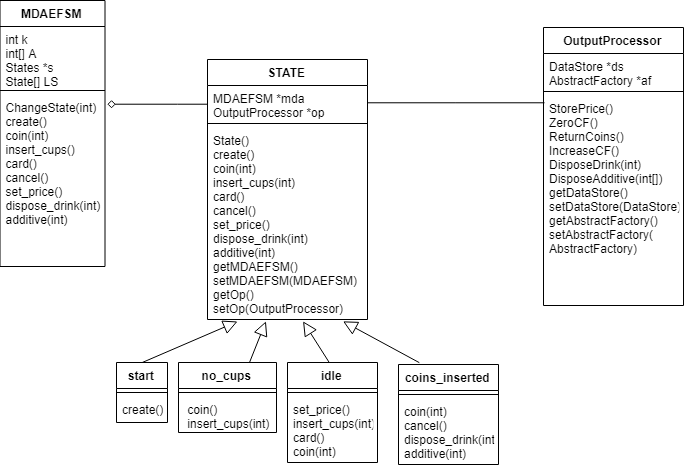

The diagram above was exported from draw.io. Its source (the exported page's mxGraphModel, read from the mxfile embedded in the PNG):
<mxGraphModel dx="1623" dy="747" grid="1" gridSize="10" guides="1" tooltips="1" connect="1" arrows="1" fold="1" page="1" pageScale="1" pageWidth="1169" pageHeight="827" math="0" shadow="0">
  <root>
    <mxCell id="0" />
    <mxCell id="1" parent="0" />
    <mxCell id="ftEBK0iNcoyCYYWI1hVp-2" value="MDAEFSM" style="swimlane;fontStyle=1;align=center;verticalAlign=top;childLayout=stackLayout;horizontal=1;startSize=26;horizontalStack=0;resizeParent=1;resizeParentMax=0;resizeLast=0;collapsible=1;marginBottom=0;" vertex="1" parent="1">
      <mxGeometry x="202.5" y="95" width="105" height="266" as="geometry" />
    </mxCell>
    <mxCell id="ftEBK0iNcoyCYYWI1hVp-3" value="int k&#10;int[] A&#10;States *s&#10;State[] LS" style="text;strokeColor=none;fillColor=none;align=left;verticalAlign=top;spacingLeft=4;spacingRight=4;overflow=hidden;rotatable=0;points=[[0,0.5],[1,0.5]];portConstraint=eastwest;" vertex="1" parent="ftEBK0iNcoyCYYWI1hVp-2">
      <mxGeometry y="26" width="105" height="60" as="geometry" />
    </mxCell>
    <mxCell id="ftEBK0iNcoyCYYWI1hVp-4" value="" style="line;strokeWidth=1;fillColor=none;align=left;verticalAlign=middle;spacingTop=-1;spacingLeft=3;spacingRight=3;rotatable=0;labelPosition=right;points=[];portConstraint=eastwest;" vertex="1" parent="ftEBK0iNcoyCYYWI1hVp-2">
      <mxGeometry y="86" width="105" height="8" as="geometry" />
    </mxCell>
    <mxCell id="ftEBK0iNcoyCYYWI1hVp-5" value="ChangeState(int)&#10;create()&#10;coin(int)&#10;insert_cups()&#10;card()&#10;cancel()&#10;set_price()&#10;dispose_drink(int)&#10;additive(int)&#10;" style="text;strokeColor=none;fillColor=none;align=left;verticalAlign=top;spacingLeft=4;spacingRight=4;overflow=hidden;rotatable=0;points=[[0,0.5],[1,0.5]];portConstraint=eastwest;" vertex="1" parent="ftEBK0iNcoyCYYWI1hVp-2">
      <mxGeometry y="94" width="105" height="172" as="geometry" />
    </mxCell>
    <mxCell id="ftEBK0iNcoyCYYWI1hVp-6" value="STATE" style="swimlane;fontStyle=1;align=center;verticalAlign=top;childLayout=stackLayout;horizontal=1;startSize=26;horizontalStack=0;resizeParent=1;resizeParentMax=0;resizeLast=0;collapsible=1;marginBottom=0;" vertex="1" parent="1">
      <mxGeometry x="410" y="154" width="160" height="260" as="geometry" />
    </mxCell>
    <mxCell id="ftEBK0iNcoyCYYWI1hVp-7" value="MDAEFSM *mda&#10;OutputProcessor *op&#10;" style="text;strokeColor=none;fillColor=none;align=left;verticalAlign=top;spacingLeft=4;spacingRight=4;overflow=hidden;rotatable=0;points=[[0,0.5],[1,0.5]];portConstraint=eastwest;" vertex="1" parent="ftEBK0iNcoyCYYWI1hVp-6">
      <mxGeometry y="26" width="160" height="34" as="geometry" />
    </mxCell>
    <mxCell id="ftEBK0iNcoyCYYWI1hVp-8" value="" style="line;strokeWidth=1;fillColor=none;align=left;verticalAlign=middle;spacingTop=-1;spacingLeft=3;spacingRight=3;rotatable=0;labelPosition=right;points=[];portConstraint=eastwest;" vertex="1" parent="ftEBK0iNcoyCYYWI1hVp-6">
      <mxGeometry y="60" width="160" height="8" as="geometry" />
    </mxCell>
    <mxCell id="ftEBK0iNcoyCYYWI1hVp-47" value="State()&#10;create()&#10;coin(int)&#10;insert_cups(int)&#10;card()&#10;cancel()&#10;set_price()&#10;dispose_drink(int)&#10;additive(int)&#10;getMDAEFSM()&#10;setMDAEFSM(MDAEFSM)&#10;getOp()&#10;setOp(OutputProcessor)&#10;" style="text;strokeColor=none;fillColor=none;align=left;verticalAlign=top;spacingLeft=4;spacingRight=4;overflow=hidden;rotatable=0;points=[[0,0.5],[1,0.5]];portConstraint=eastwest;" vertex="1" parent="ftEBK0iNcoyCYYWI1hVp-6">
      <mxGeometry y="68" width="160" height="192" as="geometry" />
    </mxCell>
    <mxCell id="ftEBK0iNcoyCYYWI1hVp-17" value="" style="endArrow=block;endFill=0;endSize=12;html=1;exitX=0.5;exitY=0;exitDx=0;exitDy=0;entryX=0.595;entryY=1.006;entryDx=0;entryDy=0;entryPerimeter=0;" edge="1" parent="1" target="ftEBK0iNcoyCYYWI1hVp-47">
      <mxGeometry width="160" relative="1" as="geometry">
        <mxPoint x="531.8333333333334" y="457.16666666666674" as="sourcePoint" />
        <mxPoint x="490" y="449" as="targetPoint" />
      </mxGeometry>
    </mxCell>
    <mxCell id="ftEBK0iNcoyCYYWI1hVp-18" value="" style="endArrow=block;endFill=0;endSize=12;html=1;exitX=0.5;exitY=0;exitDx=0;exitDy=0;" edge="1" parent="1" source="ftEBK0iNcoyCYYWI1hVp-29">
      <mxGeometry width="160" relative="1" as="geometry">
        <mxPoint x="367.2380952380952" y="457.19047619047615" as="sourcePoint" />
        <mxPoint x="440" y="416" as="targetPoint" />
      </mxGeometry>
    </mxCell>
    <mxCell id="ftEBK0iNcoyCYYWI1hVp-19" value="" style="endArrow=block;endFill=0;endSize=12;html=1;entryX=0.845;entryY=1.007;entryDx=0;entryDy=0;exitX=0.5;exitY=0;exitDx=0;exitDy=0;entryPerimeter=0;" edge="1" parent="1" target="ftEBK0iNcoyCYYWI1hVp-47">
      <mxGeometry width="160" relative="1" as="geometry">
        <mxPoint x="621.8333333333335" y="457.16666666666674" as="sourcePoint" />
        <mxPoint x="530" y="449" as="targetPoint" />
      </mxGeometry>
    </mxCell>
    <mxCell id="ftEBK0iNcoyCYYWI1hVp-20" value="" style="endArrow=block;endFill=0;endSize=12;html=1;exitX=0.5;exitY=0;exitDx=0;exitDy=0;entryX=0.363;entryY=1.006;entryDx=0;entryDy=0;entryPerimeter=0;" edge="1" parent="1" target="ftEBK0iNcoyCYYWI1hVp-47">
      <mxGeometry width="160" relative="1" as="geometry">
        <mxPoint x="452" y="457" as="sourcePoint" />
        <mxPoint x="471" y="449" as="targetPoint" />
      </mxGeometry>
    </mxCell>
    <mxCell id="ftEBK0iNcoyCYYWI1hVp-21" value="OutputProcessor" style="swimlane;fontStyle=1;align=center;verticalAlign=top;childLayout=stackLayout;horizontal=1;startSize=26;horizontalStack=0;resizeParent=1;resizeParentMax=0;resizeLast=0;collapsible=1;marginBottom=0;" vertex="1" parent="1">
      <mxGeometry x="746" y="122" width="140" height="278" as="geometry" />
    </mxCell>
    <mxCell id="ftEBK0iNcoyCYYWI1hVp-22" value="DataStore *ds&#10;AbstractFactory *af&#10;" style="text;strokeColor=none;fillColor=none;align=left;verticalAlign=top;spacingLeft=4;spacingRight=4;overflow=hidden;rotatable=0;points=[[0,0.5],[1,0.5]];portConstraint=eastwest;" vertex="1" parent="ftEBK0iNcoyCYYWI1hVp-21">
      <mxGeometry y="26" width="140" height="34" as="geometry" />
    </mxCell>
    <mxCell id="ftEBK0iNcoyCYYWI1hVp-23" value="" style="line;strokeWidth=1;fillColor=none;align=left;verticalAlign=middle;spacingTop=-1;spacingLeft=3;spacingRight=3;rotatable=0;labelPosition=right;points=[];portConstraint=eastwest;" vertex="1" parent="ftEBK0iNcoyCYYWI1hVp-21">
      <mxGeometry y="60" width="140" height="8" as="geometry" />
    </mxCell>
    <mxCell id="ftEBK0iNcoyCYYWI1hVp-24" value="StorePrice()&#10;ZeroCF()&#10;ReturnCoins()&#10;IncreaseCF()&#10;DisposeDrink(int)&#10;DisposeAdditive(int[])&#10;getDataStore()&#10;setDataStore(DataStore)&#10;getAbstractFactory()&#10;setAbstractFactory(&#10;AbstractFactory)&#10;" style="text;strokeColor=none;fillColor=none;align=left;verticalAlign=top;spacingLeft=4;spacingRight=4;overflow=hidden;rotatable=0;points=[[0,0.5],[1,0.5]];portConstraint=eastwest;" vertex="1" parent="ftEBK0iNcoyCYYWI1hVp-21">
      <mxGeometry y="68" width="140" height="210" as="geometry" />
    </mxCell>
    <mxCell id="ftEBK0iNcoyCYYWI1hVp-25" style="edgeStyle=orthogonalEdgeStyle;rounded=0;orthogonalLoop=1;jettySize=auto;html=1;entryX=1.024;entryY=0.053;entryDx=0;entryDy=0;entryPerimeter=0;startArrow=none;startFill=0;endArrow=diamond;endFill=0;" edge="1" parent="1" source="ftEBK0iNcoyCYYWI1hVp-7" target="ftEBK0iNcoyCYYWI1hVp-5">
      <mxGeometry relative="1" as="geometry">
        <Array as="points">
          <mxPoint x="380" y="198" />
          <mxPoint x="380" y="198" />
        </Array>
      </mxGeometry>
    </mxCell>
    <mxCell id="ftEBK0iNcoyCYYWI1hVp-29" value="start" style="swimlane;fontStyle=1;align=center;verticalAlign=top;childLayout=stackLayout;horizontal=1;startSize=26;horizontalStack=0;resizeParent=1;resizeParentMax=0;resizeLast=0;collapsible=1;marginBottom=0;" vertex="1" parent="1">
      <mxGeometry x="319" y="457" width="51" height="60" as="geometry" />
    </mxCell>
    <mxCell id="ftEBK0iNcoyCYYWI1hVp-31" value="" style="line;strokeWidth=1;fillColor=none;align=left;verticalAlign=middle;spacingTop=-1;spacingLeft=3;spacingRight=3;rotatable=0;labelPosition=right;points=[];portConstraint=eastwest;" vertex="1" parent="ftEBK0iNcoyCYYWI1hVp-29">
      <mxGeometry y="26" width="51" height="8" as="geometry" />
    </mxCell>
    <mxCell id="ftEBK0iNcoyCYYWI1hVp-32" value="create()" style="text;strokeColor=none;fillColor=none;align=left;verticalAlign=top;spacingLeft=4;spacingRight=4;overflow=hidden;rotatable=0;points=[[0,0.5],[1,0.5]];portConstraint=eastwest;" vertex="1" parent="ftEBK0iNcoyCYYWI1hVp-29">
      <mxGeometry y="34" width="51" height="26" as="geometry" />
    </mxCell>
    <mxCell id="ftEBK0iNcoyCYYWI1hVp-34" value="no_cups" style="swimlane;fontStyle=1;align=center;verticalAlign=top;childLayout=stackLayout;horizontal=1;startSize=26;horizontalStack=0;resizeParent=1;resizeParentMax=0;resizeLast=0;collapsible=1;marginBottom=0;" vertex="1" parent="1">
      <mxGeometry x="381" y="457" width="98" height="70" as="geometry" />
    </mxCell>
    <mxCell id="ftEBK0iNcoyCYYWI1hVp-36" value="" style="line;strokeWidth=1;fillColor=none;align=left;verticalAlign=middle;spacingTop=-1;spacingLeft=3;spacingRight=3;rotatable=0;labelPosition=right;points=[];portConstraint=eastwest;" vertex="1" parent="ftEBK0iNcoyCYYWI1hVp-34">
      <mxGeometry y="26" width="98" height="8" as="geometry" />
    </mxCell>
    <mxCell id="ftEBK0iNcoyCYYWI1hVp-37" value=" coin()&#10; insert_cups(int)" style="text;strokeColor=none;fillColor=none;align=left;verticalAlign=top;spacingLeft=4;spacingRight=4;overflow=hidden;rotatable=0;points=[[0,0.5],[1,0.5]];portConstraint=eastwest;" vertex="1" parent="ftEBK0iNcoyCYYWI1hVp-34">
      <mxGeometry y="34" width="98" height="36" as="geometry" />
    </mxCell>
    <mxCell id="ftEBK0iNcoyCYYWI1hVp-38" value="idle" style="swimlane;fontStyle=1;align=center;verticalAlign=top;childLayout=stackLayout;horizontal=1;startSize=26;horizontalStack=0;resizeParent=1;resizeParentMax=0;resizeLast=0;collapsible=1;marginBottom=0;" vertex="1" parent="1">
      <mxGeometry x="490" y="457" width="90" height="100" as="geometry" />
    </mxCell>
    <mxCell id="ftEBK0iNcoyCYYWI1hVp-40" value="" style="line;strokeWidth=1;fillColor=none;align=left;verticalAlign=middle;spacingTop=-1;spacingLeft=3;spacingRight=3;rotatable=0;labelPosition=right;points=[];portConstraint=eastwest;" vertex="1" parent="ftEBK0iNcoyCYYWI1hVp-38">
      <mxGeometry y="26" width="90" height="8" as="geometry" />
    </mxCell>
    <mxCell id="ftEBK0iNcoyCYYWI1hVp-41" value="set_price()&#10;insert_cups(int)&#10;card()&#10;coin(int)&#10;" style="text;strokeColor=none;fillColor=none;align=left;verticalAlign=top;spacingLeft=4;spacingRight=4;overflow=hidden;rotatable=0;points=[[0,0.5],[1,0.5]];portConstraint=eastwest;" vertex="1" parent="ftEBK0iNcoyCYYWI1hVp-38">
      <mxGeometry y="34" width="90" height="66" as="geometry" />
    </mxCell>
    <mxCell id="ftEBK0iNcoyCYYWI1hVp-42" style="edgeStyle=orthogonalEdgeStyle;rounded=0;orthogonalLoop=1;jettySize=auto;html=1;entryX=0.012;entryY=0.033;entryDx=0;entryDy=0;entryPerimeter=0;endArrow=none;endFill=0;" edge="1" parent="1" source="ftEBK0iNcoyCYYWI1hVp-7" target="ftEBK0iNcoyCYYWI1hVp-24">
      <mxGeometry relative="1" as="geometry" />
    </mxCell>
    <mxCell id="ftEBK0iNcoyCYYWI1hVp-43" value="coins_inserted" style="swimlane;fontStyle=1;align=center;verticalAlign=top;childLayout=stackLayout;horizontal=1;startSize=26;horizontalStack=0;resizeParent=1;resizeParentMax=0;resizeLast=0;collapsible=1;marginBottom=0;" vertex="1" parent="1">
      <mxGeometry x="601" y="459" width="100" height="100" as="geometry" />
    </mxCell>
    <mxCell id="ftEBK0iNcoyCYYWI1hVp-45" value="" style="line;strokeWidth=1;fillColor=none;align=left;verticalAlign=middle;spacingTop=-1;spacingLeft=3;spacingRight=3;rotatable=0;labelPosition=right;points=[];portConstraint=eastwest;" vertex="1" parent="ftEBK0iNcoyCYYWI1hVp-43">
      <mxGeometry y="26" width="100" height="8" as="geometry" />
    </mxCell>
    <mxCell id="ftEBK0iNcoyCYYWI1hVp-46" value="coin(int)&#10;cancel()&#10;dispose_drink(int)&#10;additive(int)&#10;" style="text;strokeColor=none;fillColor=none;align=left;verticalAlign=top;spacingLeft=4;spacingRight=4;overflow=hidden;rotatable=0;points=[[0,0.5],[1,0.5]];portConstraint=eastwest;" vertex="1" parent="ftEBK0iNcoyCYYWI1hVp-43">
      <mxGeometry y="34" width="100" height="66" as="geometry" />
    </mxCell>
  </root>
</mxGraphModel>